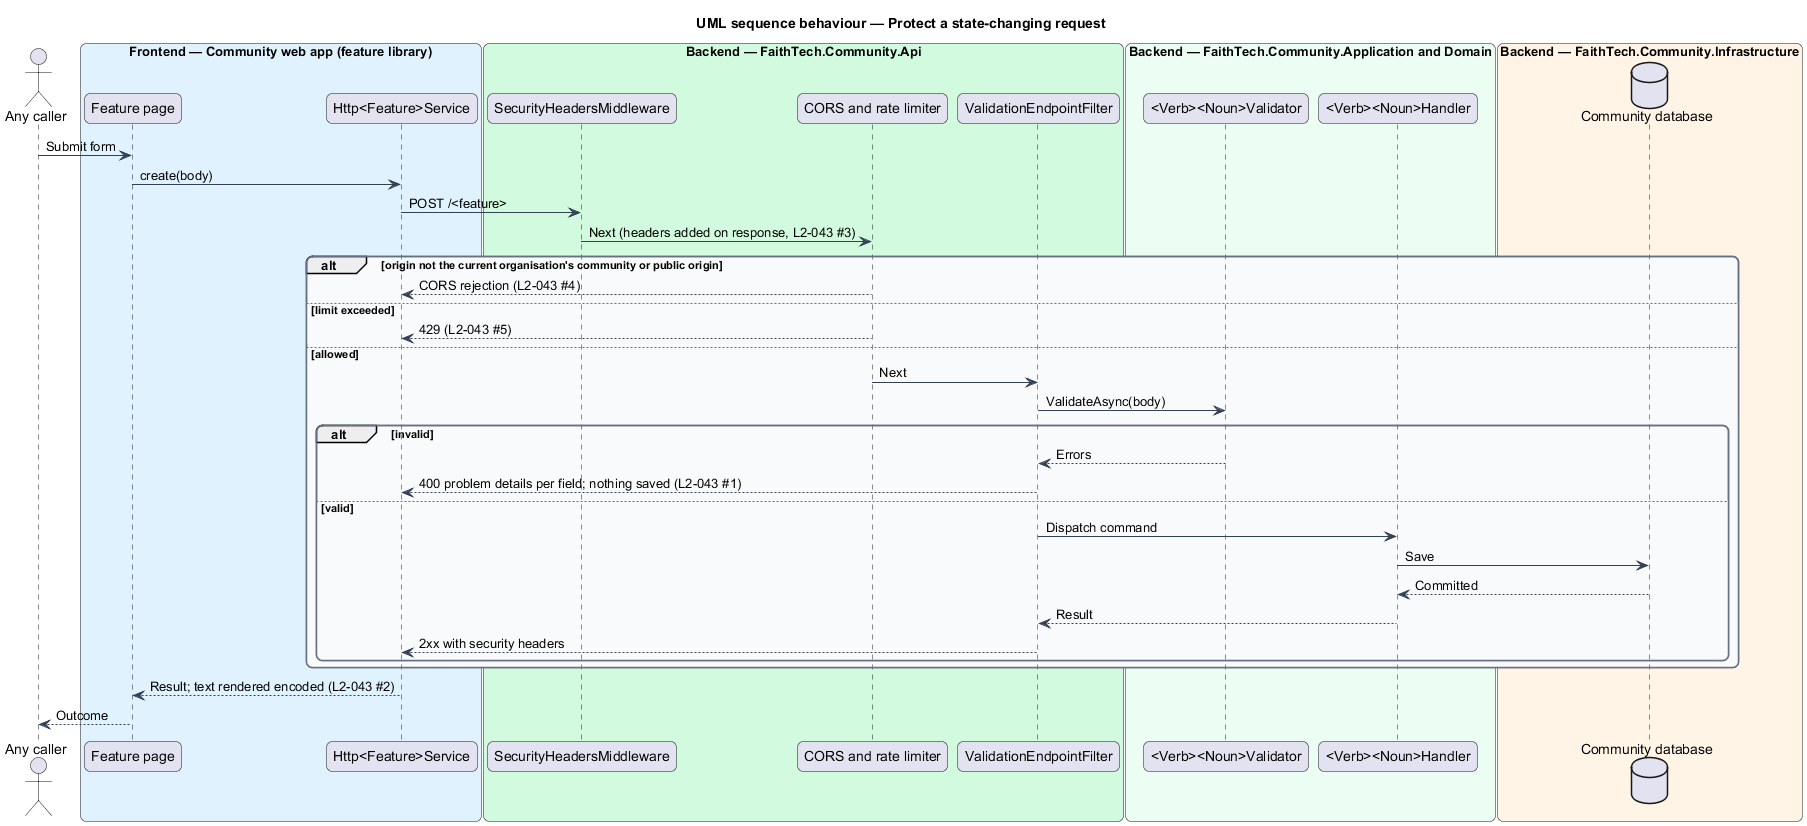

The diagram above was rendered by PlantUML. Its source (embedded in the PNG):
@startuml
title UML sequence behaviour — Protect a state-changing request
skinparam backgroundColor #FFFFFF
skinparam shadowing false
skinparam roundcorner 12
skinparam defaultFontName Arial
skinparam ArrowColor #344054
skinparam rectangle {
  BorderColor #344054
  FontColor #101828
}
skinparam package {
  BorderColor #667085
  FontColor #101828
  BackgroundColor #F9FAFB
}
actor "Any caller" as actor
box "Frontend — Community web app (feature library)" #E0F2FE
  participant "Feature page" as page
  participant "Http<Feature>Service" as client
end box
box "Backend — FaithTech.Community.Api" #D1FADF
  participant "SecurityHeadersMiddleware" as hdr
  participant "CORS and rate limiter" as rl
  participant "ValidationEndpointFilter" as vf
end box
box "Backend — FaithTech.Community.Application and Domain" #ECFDF3
  participant "<Verb><Noun>Validator" as val
  participant "<Verb><Noun>Handler" as h
end box
box "Backend — FaithTech.Community.Infrastructure" #FFF4E5
  database "Community database" as db
end box
actor -> page : Submit form
page -> client : create(body)
client -> hdr : POST /<feature>
hdr -> rl : Next (headers added on response, L2-043 #3)
alt origin not the current organisation's community or public origin
  rl --> client : CORS rejection (L2-043 #4)
else limit exceeded
  rl --> client : 429 (L2-043 #5)
else allowed
  rl -> vf : Next
  vf -> val : ValidateAsync(body)
  alt invalid
    val --> vf : Errors
    vf --> client : 400 problem details per field; nothing saved (L2-043 #1)
  else valid
    vf -> h : Dispatch command
    h -> db : Save
    db --> h : Committed
    h --> vf : Result
    vf --> client : 2xx with security headers
  end
end
client --> page : Result; text rendered encoded (L2-043 #2)
page --> actor : Outcome
@enduml